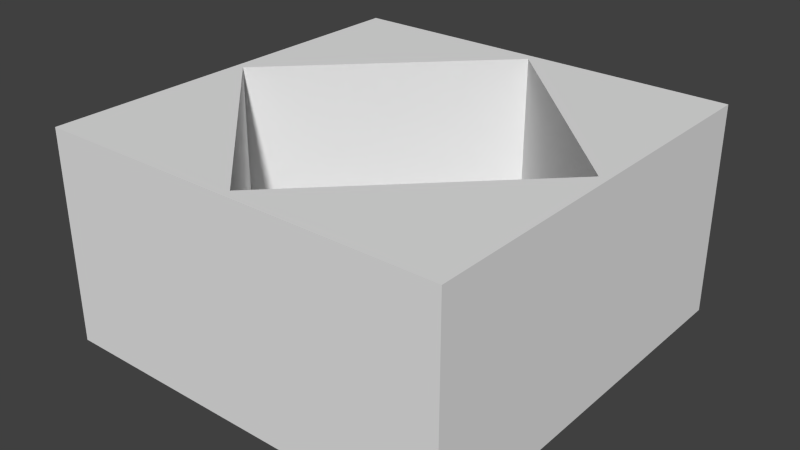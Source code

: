 # Source: cubeBox.blend  (saved by Blender 2.72.0; exported with 4.5.12 LTS)
import bpy
from mathutils import Matrix  # noqa: F401  (used for matrix-valued properties, if any)

bpy.ops.wm.read_factory_settings(use_empty=True)
scene = bpy.context.scene
scene.name = 'Scene'

# ---- collections
col_collection_1 = bpy.data.collections.new('Collection 1'); scene.collection.children.link(col_collection_1)

# ---- world
world_world = bpy.data.worlds.new('World'); scene.world = world_world
world_world.color = (0.05088, 0.05088, 0.05088)
world_world.use_sun_shadow = False
world_world.sun_shadow_jitter_overblur = 0.0
world_world.cycles.sampling_method = 'MANUAL'
world_world.cycles.sample_map_resolution = 256

# ---- meshes
me_cube_001 = bpy.data.meshes.new('Cube.001')
me_cube_001.from_pydata([(-1.0, -1.0, -0.03026), (-1.0, -1.0, 1.0), (-1.0, 1.0, 1.0), (-1.0, 1.0, -0.03026), (1.0, -1.0, -0.03026), (1.0, -1.0, 1.0), (8.359e-08, -0.9562, 1.0), (-0.9562, -4.18e-08, 1.0), (0.0, 0.9562, 1.0), (1.0, 1.0, 1.0), (1.0, 1.0, -0.03026), (0.9562, 1.14e-08, 1.0), (8.359e-08, -0.9562, 0.06242), (-0.9562, -4.18e-08, 0.06242), (0.0, 0.9562, 0.06242), (0.9562, 1.14e-08, 0.06242)], [], [(0, 1, 2, 3), (4, 5, 1, 0), (1, 5, 6, 7, 8, 2), (3, 2, 9, 10), (10, 9, 5, 4), (2, 8, 11, 6, 5, 9), (7, 6, 12, 13), (8, 7, 13, 14), (11, 8, 14, 15), (6, 11, 15, 12), (14, 13, 12, 15), (0, 3, 10, 4)])
me_cube_001.use_remesh_preserve_volume = False
me_cube_001.use_remesh_preserve_attributes = False
me_cube_001.use_mirror_vertex_groups = False
me_cube_001.update()

# ---- objects
ob_cube = bpy.data.objects.new('Cube', me_cube_001)

# ---- transforms, parenting, visibility, modifiers, constraints
ob_cube.location = (0.0, 0.0, 0.0)
ob_cube.scale = (1.046, 1.046, 1.046)
ob_cube.lineart.crease_threshold = 0.0

# ---- collection membership
col_collection_1.objects.link(ob_cube)

# ---- scene / render settings (as saved in the file)
scene.frame_start = 1; scene.frame_end = 250; scene.frame_set(1)
scene.render.engine = 'BLENDER_EEVEE_NEXT'
scene.render.resolution_percentage = 50
scene.render.dither_intensity = 0.0
scene.cycles.use_denoising = False
scene.cycles.samples = 10
scene.cycles.sampling_pattern = 'TABULATED_SOBOL'
scene.cycles.light_sampling_threshold = 0.0
scene.cycles.use_adaptive_sampling = False
scene.cycles.use_light_tree = False
scene.cycles.blur_glossy = 0.0
scene.cycles.pixel_filter_type = 'GAUSSIAN'
scene.cycles.sample_clamp_indirect = 0.0
scene.view_settings.view_transform = 'Standard'
bpy.context.view_layer.update()

# ---- added for rendering (the .blend has no active camera and no usable light): camera, sun
cam_auto = bpy.data.cameras.new('AutoCamera')
cam_auto.lens = 50.0
cam_auto.sensor_width = 36.0
cam_auto.clip_end = 1000.0
ob_auto_camera = bpy.data.objects.new('AutoCamera', cam_auto)
scene.collection.objects.link(ob_auto_camera)
ob_auto_camera.location = (2.91268, -3.49522, 2.83722)
ob_auto_camera.rotation_euler = (1.09748, -7.21219e-08, 0.694738)
scene.camera = ob_auto_camera
light_auto_sun = bpy.data.lights.new('AutoSun', 'SUN')
light_auto_sun.energy = 3.0
light_auto_sun.angle = 0.0523599
ob_auto_sun = bpy.data.objects.new('AutoSun', light_auto_sun)
scene.collection.objects.link(ob_auto_sun)
ob_auto_sun.rotation_euler = (0.872665, 0.174533, 0.523599)
bpy.context.view_layer.update()
